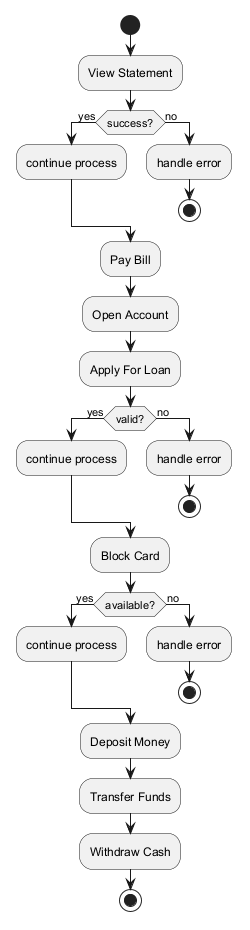

The diagram above was rendered by PlantUML. Its source (embedded in the PNG):
@startuml

start
:View Statement;
if (success?) then (yes)
:continue process;
else (no)
:handle error;
stop
endif
:Pay Bill;
:Open Account;
:Apply For Loan;
if (valid?) then (yes)
:continue process;
else (no)
:handle error;
stop
endif
:Block Card;
if (available?) then (yes)
:continue process;
else (no)
:handle error;
stop
endif
:Deposit Money;
:Transfer Funds;
:Withdraw Cash;
stop
@enduml